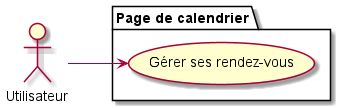

The diagram above was rendered by PlantUML. Its source (embedded in the PNG):
@startuml
left to right direction
:Utilisateur: as User

package "Page de calendrier" {
    User --> (Gérer ses rendez-vous)
}
@enduml